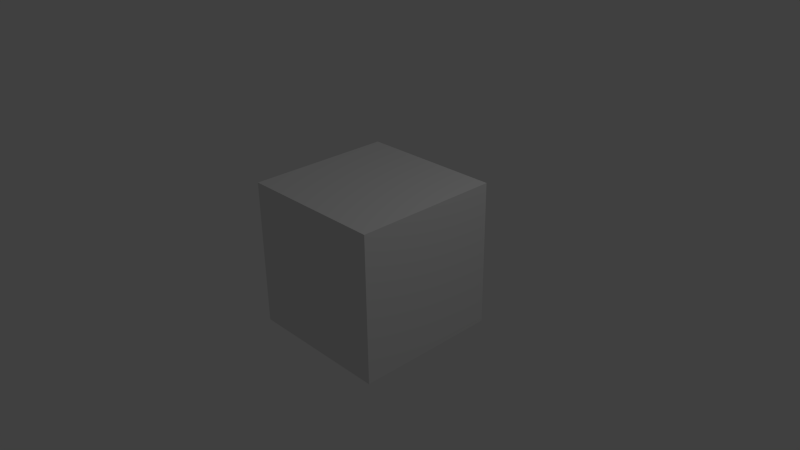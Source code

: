 # Source: Windows_4.blend  (saved by Blender 2.71.0; exported with 4.5.12 LTS)
import bpy
from mathutils import Matrix  # noqa: F401  (used for matrix-valued properties, if any)

bpy.ops.wm.read_factory_settings(use_empty=True)
scene = bpy.context.scene
scene.name = 'Scene'

# ---- collections
col_collection_1 = bpy.data.collections.new('Collection 1'); scene.collection.children.link(col_collection_1)

# ---- materials (node trees are filled in below, after node groups)
mat_material = bpy.data.materials.new('Material')
mat_material.alpha_threshold = 0.0
mat_material.use_transparent_shadow = False
mat_material.roughness = 0.5
mat_material.line_color = (0.0, 0.0, 0.0, 1.0)

# ---- material node trees

# ---- world
world_world = bpy.data.worlds.new('World'); scene.world = world_world
world_world.color = (0.05088, 0.05088, 0.05088)
world_world.use_sun_shadow = False
world_world.sun_shadow_jitter_overblur = 0.0
world_world.cycles.sampling_method = 'MANUAL'
world_world.cycles.sample_map_resolution = 256

# ---- cameras
cam_camera = bpy.data.cameras.new('Camera')
cam_camera.clip_end = 100.0
cam_camera.lens = 35.0
cam_camera.sensor_width = 32.0
cam_camera.sensor_height = 18.0
cam_camera.ortho_scale = 7.314
cam_camera.dof.focus_distance = 0.0
cam_camera.dof.aperture_fstop = 128.0

# ---- lights
light_lamp = bpy.data.lights.new('Lamp', 'POINT')
light_lamp.transmission_factor = 0.0
light_lamp.cutoff_distance = 30.0
light_lamp.energy = 100.0
light_lamp.shadow_buffer_clip_start = 1.001
light_lamp.shadow_soft_size = 0.1
light_lamp.shadow_maximum_resolution = 0.006
light_lamp.use_absolute_resolution = True
light_lamp.cycles.use_multiple_importance_sampling = False

# ---- meshes
me_cube = bpy.data.meshes.new('Cube')
me_cube.from_pydata([(1.0, 1.0, -1.0), (1.0, -1.0, -1.0), (-1.0, -1.0, -1.0), (-1.0, 1.0, -1.0), (1.0, 1.0, 1.0), (1.0, -1.0, 1.0), (-1.0, -1.0, 1.0), (-1.0, 1.0, 1.0)], [], [(0, 1, 2, 3), (4, 7, 6, 5), (0, 4, 5, 1), (1, 5, 6, 2), (2, 6, 7, 3), (4, 0, 3, 7)])
me_cube.materials.append(mat_material)
me_cube.use_remesh_preserve_volume = False
me_cube.use_remesh_preserve_attributes = False
me_cube.use_mirror_vertex_groups = False
me_cube.update()

# ---- objects
ob_cube = bpy.data.objects.new('Cube', me_cube)
ob_lamp = bpy.data.objects.new('Lamp', light_lamp)
ob_camera = bpy.data.objects.new('Camera', cam_camera)

# ---- transforms, parenting, visibility, modifiers, constraints
ob_cube.location = (0.0, 0.0, 0.0)
ob_cube.lock_rotations_4d = False
ob_cube.empty_display_type = 'ARROWS'
ob_cube.lineart.crease_threshold = 0.0
ob_lamp.location = (4.076, 1.005, 5.904)
ob_lamp.rotation_euler = (0.6503, 0.05522, 1.866)
ob_lamp.lock_rotations_4d = False
ob_lamp.empty_display_type = 'ARROWS'
ob_lamp.color = (0.0, 0.0, 0.0, 0.0)
ob_lamp.lineart.crease_threshold = 0.0
ob_camera.location = (7.481, -6.508, 5.344)
ob_camera.rotation_euler = (1.109, 0.01082, 0.8149)
ob_camera.lock_rotations_4d = False
ob_camera.empty_display_type = 'ARROWS'
ob_camera.color = (0.0, 0.0, 0.0, 0.0)
ob_camera.display_type = 'WIRE'
ob_camera.lineart.crease_threshold = 0.0

# ---- collection membership
col_collection_1.objects.link(ob_cube)
col_collection_1.objects.link(ob_lamp)
col_collection_1.objects.link(ob_camera)

# ---- scene / render settings (as saved in the file)
scene.camera = ob_camera
scene.frame_start = 1; scene.frame_end = 250; scene.frame_set(1)
scene.render.engine = 'BLENDER_EEVEE_NEXT'
scene.render.resolution_percentage = 50
scene.render.dither_intensity = 0.0
scene.cycles.use_denoising = False
scene.cycles.samples = 10
scene.cycles.sampling_pattern = 'TABULATED_SOBOL'
scene.cycles.light_sampling_threshold = 0.0
scene.cycles.use_adaptive_sampling = False
scene.cycles.use_light_tree = False
scene.cycles.blur_glossy = 0.0
scene.cycles.volume_bounces = 1
scene.cycles.pixel_filter_type = 'GAUSSIAN'
scene.cycles.sample_clamp_indirect = 0.0
scene.view_settings.view_transform = 'Standard'
bpy.context.view_layer.update()
